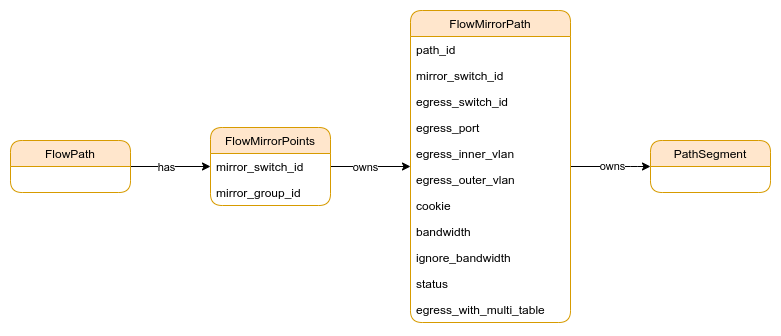

The diagram above was exported from draw.io. Its source (the exported page's mxGraphModel, read from the mxfile embedded in the PNG):
<mxGraphModel dx="1422" dy="833" grid="1" gridSize="10" guides="1" tooltips="1" connect="1" arrows="1" fold="1" page="1" pageScale="1" pageWidth="827" pageHeight="1169" math="0" shadow="0">
  <root>
    <mxCell id="0" />
    <mxCell id="1" parent="0" />
    <mxCell id="1EkxZhM1MNlAZNjYMcA5-17" style="edgeStyle=orthogonalEdgeStyle;rounded=1;orthogonalLoop=1;jettySize=auto;html=1;" parent="1" source="1EkxZhM1MNlAZNjYMcA5-19" target="1EkxZhM1MNlAZNjYMcA5-24" edge="1">
      <mxGeometry relative="1" as="geometry" />
    </mxCell>
    <mxCell id="1EkxZhM1MNlAZNjYMcA5-18" value="owns" style="edgeLabel;html=1;align=center;verticalAlign=middle;resizable=0;points=[];" parent="1EkxZhM1MNlAZNjYMcA5-17" vertex="1" connectable="0">
      <mxGeometry x="-0.1566" y="1" relative="1" as="geometry">
        <mxPoint y="1" as="offset" />
      </mxGeometry>
    </mxCell>
    <mxCell id="1EkxZhM1MNlAZNjYMcA5-19" value="FlowMirrorPoints" style="swimlane;fontStyle=0;childLayout=stackLayout;horizontal=1;startSize=26;horizontalStack=0;resizeParent=1;resizeParentMax=0;resizeLast=0;collapsible=1;marginBottom=0;fillColor=#ffe6cc;swimlaneFillColor=none;rounded=1;glass=0;shadow=0;sketch=0;strokeColor=#d79b00;" parent="1" vertex="1">
      <mxGeometry x="240" y="410" width="120" height="78" as="geometry" />
    </mxCell>
    <mxCell id="1EkxZhM1MNlAZNjYMcA5-20" value="mirror_switch_id" style="text;strokeColor=none;fillColor=none;align=left;verticalAlign=top;spacingLeft=4;spacingRight=4;overflow=hidden;rotatable=0;points=[[0,0.5],[1,0.5]];portConstraint=eastwest;" parent="1EkxZhM1MNlAZNjYMcA5-19" vertex="1">
      <mxGeometry y="26" width="120" height="26" as="geometry" />
    </mxCell>
    <mxCell id="1EkxZhM1MNlAZNjYMcA5-21" value="mirror_group_id" style="text;strokeColor=none;fillColor=none;align=left;verticalAlign=top;spacingLeft=4;spacingRight=4;overflow=hidden;rotatable=0;points=[[0,0.5],[1,0.5]];portConstraint=eastwest;" parent="1EkxZhM1MNlAZNjYMcA5-19" vertex="1">
      <mxGeometry y="52" width="120" height="26" as="geometry" />
    </mxCell>
    <mxCell id="z1sOuG1pEih5doI579GP-2" style="edgeStyle=orthogonalEdgeStyle;rounded=1;orthogonalLoop=1;jettySize=auto;html=1;entryX=0;entryY=0.5;entryDx=0;entryDy=0;" parent="1" source="1EkxZhM1MNlAZNjYMcA5-24" target="z1sOuG1pEih5doI579GP-1" edge="1">
      <mxGeometry relative="1" as="geometry">
        <Array as="points">
          <mxPoint x="660" y="449" />
          <mxPoint x="660" y="449" />
        </Array>
      </mxGeometry>
    </mxCell>
    <mxCell id="z1sOuG1pEih5doI579GP-3" value="owns" style="edgeLabel;html=1;align=center;verticalAlign=middle;resizable=0;points=[];" parent="z1sOuG1pEih5doI579GP-2" vertex="1" connectable="0">
      <mxGeometry x="0.1662" y="1" relative="1" as="geometry">
        <mxPoint x="-6" as="offset" />
      </mxGeometry>
    </mxCell>
    <mxCell id="1EkxZhM1MNlAZNjYMcA5-24" value="FlowMirrorPath" style="swimlane;fontStyle=0;childLayout=stackLayout;horizontal=1;startSize=26;horizontalStack=0;resizeParent=1;resizeParentMax=0;resizeLast=0;collapsible=1;marginBottom=0;fillColor=#ffe6cc;swimlaneFillColor=none;rounded=1;glass=0;shadow=0;sketch=0;strokeColor=#d79b00;" parent="1" vertex="1">
      <mxGeometry x="440" y="293" width="160" height="312" as="geometry" />
    </mxCell>
    <mxCell id="Dt6QcLk_7t4EirKbr4h9-1" value="path_id" style="text;strokeColor=none;fillColor=none;align=left;verticalAlign=top;spacingLeft=4;spacingRight=4;overflow=hidden;rotatable=0;points=[[0,0.5],[1,0.5]];portConstraint=eastwest;" parent="1EkxZhM1MNlAZNjYMcA5-24" vertex="1">
      <mxGeometry y="26" width="160" height="26" as="geometry" />
    </mxCell>
    <mxCell id="1EkxZhM1MNlAZNjYMcA5-33" value="mirror_switch_id" style="text;strokeColor=none;fillColor=none;align=left;verticalAlign=top;spacingLeft=4;spacingRight=4;overflow=hidden;rotatable=0;points=[[0,0.5],[1,0.5]];portConstraint=eastwest;" parent="1EkxZhM1MNlAZNjYMcA5-24" vertex="1">
      <mxGeometry y="52" width="160" height="26" as="geometry" />
    </mxCell>
    <mxCell id="1EkxZhM1MNlAZNjYMcA5-25" value="egress_switch_id" style="text;strokeColor=none;fillColor=none;align=left;verticalAlign=top;spacingLeft=4;spacingRight=4;overflow=hidden;rotatable=0;points=[[0,0.5],[1,0.5]];portConstraint=eastwest;" parent="1EkxZhM1MNlAZNjYMcA5-24" vertex="1">
      <mxGeometry y="78" width="160" height="26" as="geometry" />
    </mxCell>
    <mxCell id="1EkxZhM1MNlAZNjYMcA5-26" value="egress_port" style="text;strokeColor=none;fillColor=none;align=left;verticalAlign=top;spacingLeft=4;spacingRight=4;overflow=hidden;rotatable=0;points=[[0,0.5],[1,0.5]];portConstraint=eastwest;" parent="1EkxZhM1MNlAZNjYMcA5-24" vertex="1">
      <mxGeometry y="104" width="160" height="26" as="geometry" />
    </mxCell>
    <mxCell id="1EkxZhM1MNlAZNjYMcA5-27" value="egress_inner_vlan" style="text;strokeColor=none;fillColor=none;align=left;verticalAlign=top;spacingLeft=4;spacingRight=4;overflow=hidden;rotatable=0;points=[[0,0.5],[1,0.5]];portConstraint=eastwest;" parent="1EkxZhM1MNlAZNjYMcA5-24" vertex="1">
      <mxGeometry y="130" width="160" height="26" as="geometry" />
    </mxCell>
    <mxCell id="z1sOuG1pEih5doI579GP-4" value="egress_outer_vlan" style="text;strokeColor=none;fillColor=none;align=left;verticalAlign=top;spacingLeft=4;spacingRight=4;overflow=hidden;rotatable=0;points=[[0,0.5],[1,0.5]];portConstraint=eastwest;" parent="1EkxZhM1MNlAZNjYMcA5-24" vertex="1">
      <mxGeometry y="156" width="160" height="26" as="geometry" />
    </mxCell>
    <mxCell id="z1sOuG1pEih5doI579GP-6" value="cookie" style="text;strokeColor=none;fillColor=none;align=left;verticalAlign=top;spacingLeft=4;spacingRight=4;overflow=hidden;rotatable=0;points=[[0,0.5],[1,0.5]];portConstraint=eastwest;" parent="1EkxZhM1MNlAZNjYMcA5-24" vertex="1">
      <mxGeometry y="182" width="160" height="26" as="geometry" />
    </mxCell>
    <mxCell id="z1sOuG1pEih5doI579GP-8" value="bandwidth" style="text;strokeColor=none;fillColor=none;align=left;verticalAlign=top;spacingLeft=4;spacingRight=4;overflow=hidden;rotatable=0;points=[[0,0.5],[1,0.5]];portConstraint=eastwest;" parent="1EkxZhM1MNlAZNjYMcA5-24" vertex="1">
      <mxGeometry y="208" width="160" height="26" as="geometry" />
    </mxCell>
    <mxCell id="z1sOuG1pEih5doI579GP-7" value="ignore_bandwidth" style="text;strokeColor=none;fillColor=none;align=left;verticalAlign=top;spacingLeft=4;spacingRight=4;overflow=hidden;rotatable=0;points=[[0,0.5],[1,0.5]];portConstraint=eastwest;" parent="1EkxZhM1MNlAZNjYMcA5-24" vertex="1">
      <mxGeometry y="234" width="160" height="26" as="geometry" />
    </mxCell>
    <mxCell id="z1sOuG1pEih5doI579GP-9" value="status" style="text;strokeColor=none;fillColor=none;align=left;verticalAlign=top;spacingLeft=4;spacingRight=4;overflow=hidden;rotatable=0;points=[[0,0.5],[1,0.5]];portConstraint=eastwest;" parent="1EkxZhM1MNlAZNjYMcA5-24" vertex="1">
      <mxGeometry y="260" width="160" height="26" as="geometry" />
    </mxCell>
    <mxCell id="1EkxZhM1MNlAZNjYMcA5-28" value="egress_with_multi_table" style="text;strokeColor=none;fillColor=none;align=left;verticalAlign=top;spacingLeft=4;spacingRight=4;overflow=hidden;rotatable=0;points=[[0,0.5],[1,0.5]];portConstraint=eastwest;" parent="1EkxZhM1MNlAZNjYMcA5-24" vertex="1">
      <mxGeometry y="286" width="160" height="26" as="geometry" />
    </mxCell>
    <mxCell id="1EkxZhM1MNlAZNjYMcA5-30" style="edgeStyle=orthogonalEdgeStyle;rounded=1;orthogonalLoop=1;jettySize=auto;html=1;fillColor=#dae8fc;" parent="1" source="1EkxZhM1MNlAZNjYMcA5-32" target="1EkxZhM1MNlAZNjYMcA5-19" edge="1">
      <mxGeometry relative="1" as="geometry" />
    </mxCell>
    <mxCell id="1EkxZhM1MNlAZNjYMcA5-31" value="has" style="edgeLabel;html=1;align=center;verticalAlign=middle;resizable=0;points=[];" parent="1EkxZhM1MNlAZNjYMcA5-30" vertex="1" connectable="0">
      <mxGeometry x="-0.1205" y="1" relative="1" as="geometry">
        <mxPoint y="1" as="offset" />
      </mxGeometry>
    </mxCell>
    <mxCell id="1EkxZhM1MNlAZNjYMcA5-32" value="FlowPath" style="swimlane;fontStyle=0;childLayout=stackLayout;horizontal=1;startSize=26;horizontalStack=0;resizeParent=1;resizeParentMax=0;resizeLast=0;collapsible=1;marginBottom=0;fillColor=#ffe6cc;swimlaneFillColor=none;rounded=1;glass=0;shadow=0;sketch=0;strokeColor=#d79b00;" parent="1" vertex="1">
      <mxGeometry x="40" y="423" width="120" height="52" as="geometry" />
    </mxCell>
    <mxCell id="z1sOuG1pEih5doI579GP-1" value="PathSegment" style="swimlane;fontStyle=0;childLayout=stackLayout;horizontal=1;startSize=26;horizontalStack=0;resizeParent=1;resizeParentMax=0;resizeLast=0;collapsible=1;marginBottom=0;fillColor=#ffe6cc;swimlaneFillColor=none;rounded=1;glass=0;shadow=0;sketch=0;strokeColor=#d79b00;" parent="1" vertex="1">
      <mxGeometry x="680" y="423" width="120" height="52" as="geometry" />
    </mxCell>
  </root>
</mxGraphModel>